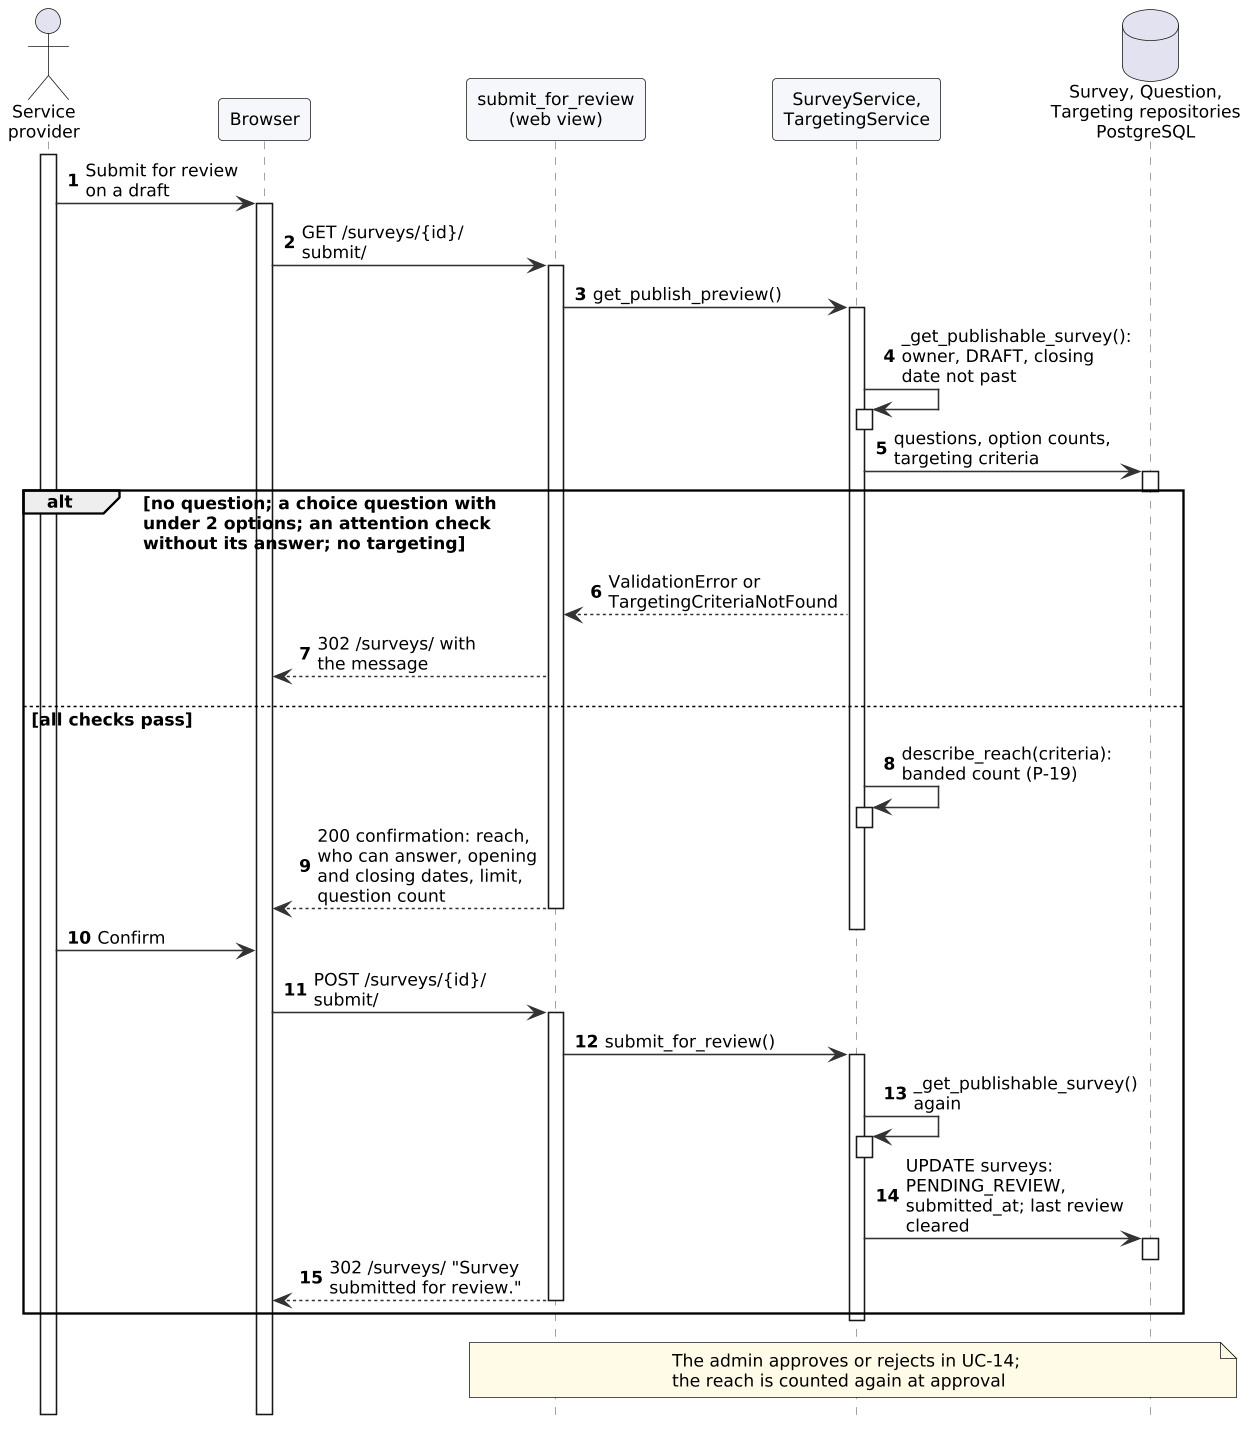

The diagram above was rendered by PlantUML. Its source (embedded in the PNG):
@startuml
!include style.iuml
!pragma teoz true
autonumber
hide footbox
actor "Service\nprovider" as P
participant "Browser" as B
participant "submit_for_review\n(web view)" as V
participant "SurveyService,\nTargetingService" as Svc
database "Survey, Question,\nTargeting repositories\nPostgreSQL" as DB
activate P
P -> B : Submit for review\non a draft
activate B
B -> V : GET /surveys/{id}/\nsubmit/
activate V
V -> Svc : get_publish_preview()
activate Svc
Svc -> Svc : _get_publishable_survey():\nowner, DRAFT, closing\ndate not past
activate Svc
deactivate Svc
Svc -> DB : questions, option counts,\ntargeting criteria
activate DB
deactivate DB
alt no question; a choice question with\nunder 2 options; an attention check\nwithout its answer; no targeting
  Svc --> V : ValidationError or\nTargetingCriteriaNotFound
  V --> B : 302 /surveys/ with\nthe message
else all checks pass
  Svc -> Svc : describe_reach(criteria):\nbanded count (P-19)
  activate Svc
  deactivate Svc
  V --> B : 200 confirmation: reach,\nwho can answer, opening\nand closing dates, limit,\nquestion count
  deactivate Svc
  deactivate V
  P -> B : Confirm
  B -> V : POST /surveys/{id}/\nsubmit/
  activate V
  V -> Svc : submit_for_review()
  activate Svc
  Svc -> Svc : _get_publishable_survey()\nagain
  activate Svc
  deactivate Svc
  Svc -> DB : UPDATE surveys:\nPENDING_REVIEW,\nsubmitted_at; last review\ncleared
  activate DB
  deactivate DB
  V --> B : 302 /surveys/ "Survey\nsubmitted for review."
  deactivate Svc
  deactivate V
end
note over V, DB : The admin approves or rejects in UC-14;\nthe reach is counted again at approval
deactivate B
deactivate P
@enduml